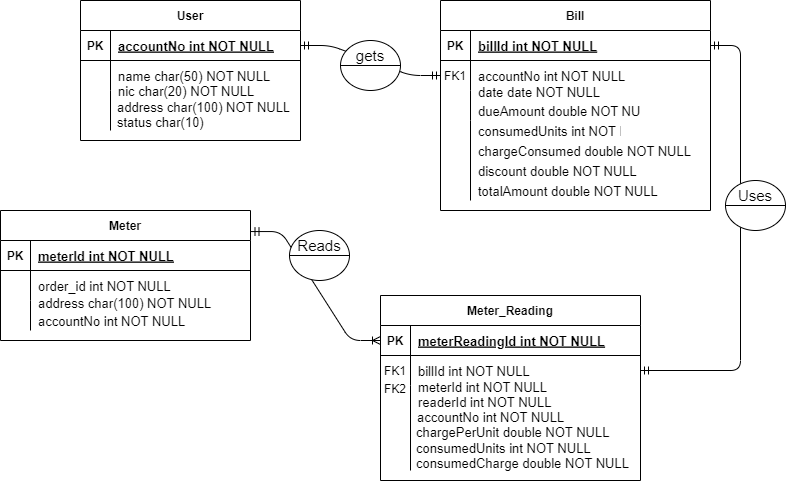

The diagram above was exported from draw.io. Its source (the exported page's mxGraphModel, read from the mxfile embedded in the PNG):
<mxGraphModel dx="582" dy="379" grid="1" gridSize="10" guides="0" tooltips="1" connect="1" arrows="1" fold="1" page="1" pageScale="1" pageWidth="850" pageHeight="1100" math="0" shadow="0" extFonts="Permanent Marker^https://fonts.googleapis.com/css?family=Permanent+Marker">
  <root>
    <mxCell id="0" />
    <mxCell id="1" parent="0" />
    <mxCell id="C-vyLk0tnHw3VtMMgP7b-1" value="" style="edgeStyle=entityRelationEdgeStyle;endArrow=ERmandOne;startArrow=ERmandOne;endFill=0;startFill=0;" parent="1" source="C-vyLk0tnHw3VtMMgP7b-24" target="C-vyLk0tnHw3VtMMgP7b-6" edge="1">
      <mxGeometry width="100" height="100" relative="1" as="geometry">
        <mxPoint x="340" y="720" as="sourcePoint" />
        <mxPoint x="440" y="620" as="targetPoint" />
      </mxGeometry>
    </mxCell>
    <mxCell id="C-vyLk0tnHw3VtMMgP7b-12" value="" style="edgeStyle=entityRelationEdgeStyle;endArrow=ERmandOne;startArrow=ERmandOne;endFill=0;startFill=0;" parent="1" source="C-vyLk0tnHw3VtMMgP7b-3" target="C-vyLk0tnHw3VtMMgP7b-17" edge="1">
      <mxGeometry width="100" height="100" relative="1" as="geometry">
        <mxPoint x="400" y="180" as="sourcePoint" />
        <mxPoint x="460" y="205" as="targetPoint" />
      </mxGeometry>
    </mxCell>
    <mxCell id="C-vyLk0tnHw3VtMMgP7b-2" value="Bill" style="shape=table;startSize=30;container=1;collapsible=1;childLayout=tableLayout;fixedRows=1;rowLines=0;fontStyle=1;align=center;resizeLast=1;" parent="1" vertex="1">
      <mxGeometry x="480" y="120" width="270" height="210" as="geometry" />
    </mxCell>
    <mxCell id="C-vyLk0tnHw3VtMMgP7b-3" value="" style="shape=partialRectangle;collapsible=0;dropTarget=0;pointerEvents=0;fillColor=none;points=[[0,0.5],[1,0.5]];portConstraint=eastwest;top=0;left=0;right=0;bottom=1;" parent="C-vyLk0tnHw3VtMMgP7b-2" vertex="1">
      <mxGeometry y="30" width="270" height="30" as="geometry" />
    </mxCell>
    <mxCell id="C-vyLk0tnHw3VtMMgP7b-4" value="PK" style="shape=partialRectangle;overflow=hidden;connectable=0;fillColor=none;top=0;left=0;bottom=0;right=0;fontStyle=1;" parent="C-vyLk0tnHw3VtMMgP7b-3" vertex="1">
      <mxGeometry width="30" height="30" as="geometry">
        <mxRectangle width="30" height="30" as="alternateBounds" />
      </mxGeometry>
    </mxCell>
    <mxCell id="C-vyLk0tnHw3VtMMgP7b-5" value="billId int NOT NULL " style="shape=partialRectangle;overflow=hidden;connectable=0;fillColor=none;top=0;left=0;bottom=0;right=0;align=left;spacingLeft=6;fontStyle=5;fontSize=13;" parent="C-vyLk0tnHw3VtMMgP7b-3" vertex="1">
      <mxGeometry x="30" width="240" height="30" as="geometry">
        <mxRectangle width="240" height="30" as="alternateBounds" />
      </mxGeometry>
    </mxCell>
    <mxCell id="C-vyLk0tnHw3VtMMgP7b-6" value="" style="shape=partialRectangle;collapsible=0;dropTarget=0;pointerEvents=0;fillColor=none;points=[[0,0.5],[1,0.5]];portConstraint=eastwest;top=0;left=0;right=0;bottom=0;" parent="C-vyLk0tnHw3VtMMgP7b-2" vertex="1">
      <mxGeometry y="60" width="270" height="30" as="geometry" />
    </mxCell>
    <mxCell id="C-vyLk0tnHw3VtMMgP7b-7" value="FK1" style="shape=partialRectangle;overflow=hidden;connectable=0;fillColor=none;top=0;left=0;bottom=0;right=0;" parent="C-vyLk0tnHw3VtMMgP7b-6" vertex="1">
      <mxGeometry width="30" height="30" as="geometry">
        <mxRectangle width="30" height="30" as="alternateBounds" />
      </mxGeometry>
    </mxCell>
    <mxCell id="C-vyLk0tnHw3VtMMgP7b-8" value="accountNo int NOT NULL" style="shape=partialRectangle;overflow=hidden;connectable=0;fillColor=none;top=0;left=0;bottom=0;right=0;align=left;spacingLeft=6;fontStyle=0;fontSize=13;" parent="C-vyLk0tnHw3VtMMgP7b-6" vertex="1">
      <mxGeometry x="30" width="240" height="30" as="geometry">
        <mxRectangle width="240" height="30" as="alternateBounds" />
      </mxGeometry>
    </mxCell>
    <mxCell id="C-vyLk0tnHw3VtMMgP7b-9" value="" style="shape=partialRectangle;collapsible=0;dropTarget=0;pointerEvents=0;fillColor=none;points=[[0,0.5],[1,0.5]];portConstraint=eastwest;top=0;left=0;right=0;bottom=0;" parent="C-vyLk0tnHw3VtMMgP7b-2" vertex="1">
      <mxGeometry y="90" width="270" height="30" as="geometry" />
    </mxCell>
    <mxCell id="C-vyLk0tnHw3VtMMgP7b-10" value="" style="shape=partialRectangle;overflow=hidden;connectable=0;fillColor=none;top=0;left=0;bottom=0;right=0;" parent="C-vyLk0tnHw3VtMMgP7b-9" vertex="1">
      <mxGeometry width="30" height="30" as="geometry">
        <mxRectangle width="30" height="30" as="alternateBounds" />
      </mxGeometry>
    </mxCell>
    <mxCell id="C-vyLk0tnHw3VtMMgP7b-11" value="" style="shape=partialRectangle;overflow=hidden;connectable=0;fillColor=none;top=0;left=0;bottom=0;right=0;align=left;spacingLeft=6;" parent="C-vyLk0tnHw3VtMMgP7b-9" vertex="1">
      <mxGeometry x="30" width="240" height="30" as="geometry">
        <mxRectangle width="240" height="30" as="alternateBounds" />
      </mxGeometry>
    </mxCell>
    <mxCell id="C-vyLk0tnHw3VtMMgP7b-13" value="Meter_Reading" style="shape=table;startSize=30;container=1;collapsible=1;childLayout=tableLayout;fixedRows=1;rowLines=0;fontStyle=1;align=center;resizeLast=1;" parent="1" vertex="1">
      <mxGeometry x="420" y="415" width="260" height="185" as="geometry" />
    </mxCell>
    <mxCell id="C-vyLk0tnHw3VtMMgP7b-14" value="" style="shape=partialRectangle;collapsible=0;dropTarget=0;pointerEvents=0;fillColor=none;points=[[0,0.5],[1,0.5]];portConstraint=eastwest;top=0;left=0;right=0;bottom=1;" parent="C-vyLk0tnHw3VtMMgP7b-13" vertex="1">
      <mxGeometry y="30" width="260" height="30" as="geometry" />
    </mxCell>
    <mxCell id="C-vyLk0tnHw3VtMMgP7b-15" value="PK" style="shape=partialRectangle;overflow=hidden;connectable=0;fillColor=none;top=0;left=0;bottom=0;right=0;fontStyle=1;" parent="C-vyLk0tnHw3VtMMgP7b-14" vertex="1">
      <mxGeometry width="30" height="30" as="geometry">
        <mxRectangle width="30" height="30" as="alternateBounds" />
      </mxGeometry>
    </mxCell>
    <mxCell id="C-vyLk0tnHw3VtMMgP7b-16" value="meterReadingId int NOT NULL " style="shape=partialRectangle;overflow=hidden;connectable=0;fillColor=none;top=0;left=0;bottom=0;right=0;align=left;spacingLeft=6;fontStyle=5;fontSize=13;" parent="C-vyLk0tnHw3VtMMgP7b-14" vertex="1">
      <mxGeometry x="30" width="230" height="30" as="geometry">
        <mxRectangle width="230" height="30" as="alternateBounds" />
      </mxGeometry>
    </mxCell>
    <mxCell id="C-vyLk0tnHw3VtMMgP7b-17" value="" style="shape=partialRectangle;collapsible=0;dropTarget=0;pointerEvents=0;fillColor=none;points=[[0,0.5],[1,0.5]];portConstraint=eastwest;top=0;left=0;right=0;bottom=0;" parent="C-vyLk0tnHw3VtMMgP7b-13" vertex="1">
      <mxGeometry y="60" width="260" height="30" as="geometry" />
    </mxCell>
    <mxCell id="C-vyLk0tnHw3VtMMgP7b-18" value="FK1" style="shape=partialRectangle;overflow=hidden;connectable=0;fillColor=none;top=0;left=0;bottom=0;right=0;" parent="C-vyLk0tnHw3VtMMgP7b-17" vertex="1">
      <mxGeometry width="30" height="30" as="geometry">
        <mxRectangle width="30" height="30" as="alternateBounds" />
      </mxGeometry>
    </mxCell>
    <mxCell id="C-vyLk0tnHw3VtMMgP7b-19" value="billId int NOT NULL" style="shape=partialRectangle;overflow=hidden;connectable=0;fillColor=none;top=0;left=0;bottom=0;right=0;align=left;spacingLeft=6;fontStyle=0;fontSize=13;" parent="C-vyLk0tnHw3VtMMgP7b-17" vertex="1">
      <mxGeometry x="30" width="230" height="30" as="geometry">
        <mxRectangle width="230" height="30" as="alternateBounds" />
      </mxGeometry>
    </mxCell>
    <mxCell id="C-vyLk0tnHw3VtMMgP7b-20" value="" style="shape=partialRectangle;collapsible=0;dropTarget=0;pointerEvents=0;fillColor=none;points=[[0,0.5],[1,0.5]];portConstraint=eastwest;top=0;left=0;right=0;bottom=0;" parent="C-vyLk0tnHw3VtMMgP7b-13" vertex="1">
      <mxGeometry y="90" width="260" height="30" as="geometry" />
    </mxCell>
    <mxCell id="C-vyLk0tnHw3VtMMgP7b-21" value="" style="shape=partialRectangle;overflow=hidden;connectable=0;fillColor=none;top=0;left=0;bottom=0;right=0;" parent="C-vyLk0tnHw3VtMMgP7b-20" vertex="1">
      <mxGeometry width="30" height="30" as="geometry">
        <mxRectangle width="30" height="30" as="alternateBounds" />
      </mxGeometry>
    </mxCell>
    <mxCell id="C-vyLk0tnHw3VtMMgP7b-22" value="" style="shape=partialRectangle;overflow=hidden;connectable=0;fillColor=none;top=0;left=0;bottom=0;right=0;align=left;spacingLeft=6;" parent="C-vyLk0tnHw3VtMMgP7b-20" vertex="1">
      <mxGeometry x="30" width="230" height="30" as="geometry">
        <mxRectangle width="230" height="30" as="alternateBounds" />
      </mxGeometry>
    </mxCell>
    <mxCell id="C-vyLk0tnHw3VtMMgP7b-23" value="User" style="shape=table;startSize=30;container=1;collapsible=1;childLayout=tableLayout;fixedRows=1;rowLines=0;fontStyle=1;align=center;resizeLast=1;" parent="1" vertex="1">
      <mxGeometry x="120" y="120" width="220" height="140" as="geometry" />
    </mxCell>
    <mxCell id="C-vyLk0tnHw3VtMMgP7b-24" value="" style="shape=partialRectangle;collapsible=0;dropTarget=0;pointerEvents=0;fillColor=none;points=[[0,0.5],[1,0.5]];portConstraint=eastwest;top=0;left=0;right=0;bottom=1;" parent="C-vyLk0tnHw3VtMMgP7b-23" vertex="1">
      <mxGeometry y="30" width="220" height="30" as="geometry" />
    </mxCell>
    <mxCell id="C-vyLk0tnHw3VtMMgP7b-25" value="PK" style="shape=partialRectangle;overflow=hidden;connectable=0;fillColor=none;top=0;left=0;bottom=0;right=0;fontStyle=1;" parent="C-vyLk0tnHw3VtMMgP7b-24" vertex="1">
      <mxGeometry width="30" height="30" as="geometry">
        <mxRectangle width="30" height="30" as="alternateBounds" />
      </mxGeometry>
    </mxCell>
    <mxCell id="C-vyLk0tnHw3VtMMgP7b-26" value="accountNo int NOT NULL " style="shape=partialRectangle;overflow=hidden;connectable=0;fillColor=none;top=0;left=0;bottom=0;right=0;align=left;spacingLeft=6;fontStyle=5;fontSize=13;" parent="C-vyLk0tnHw3VtMMgP7b-24" vertex="1">
      <mxGeometry x="30" width="190" height="30" as="geometry">
        <mxRectangle width="190" height="30" as="alternateBounds" />
      </mxGeometry>
    </mxCell>
    <mxCell id="C-vyLk0tnHw3VtMMgP7b-27" value="" style="shape=partialRectangle;collapsible=0;dropTarget=0;pointerEvents=0;fillColor=none;points=[[0,0.5],[1,0.5]];portConstraint=eastwest;top=0;left=0;right=0;bottom=0;" parent="C-vyLk0tnHw3VtMMgP7b-23" vertex="1">
      <mxGeometry y="60" width="220" height="30" as="geometry" />
    </mxCell>
    <mxCell id="C-vyLk0tnHw3VtMMgP7b-28" value="" style="shape=partialRectangle;overflow=hidden;connectable=0;fillColor=none;top=0;left=0;bottom=0;right=0;" parent="C-vyLk0tnHw3VtMMgP7b-27" vertex="1">
      <mxGeometry width="30" height="30" as="geometry">
        <mxRectangle width="30" height="30" as="alternateBounds" />
      </mxGeometry>
    </mxCell>
    <mxCell id="C-vyLk0tnHw3VtMMgP7b-29" value="name char(50) NOT NULL" style="shape=partialRectangle;overflow=hidden;connectable=0;fillColor=none;top=0;left=0;bottom=0;right=0;align=left;spacingLeft=6;fontSize=13;" parent="C-vyLk0tnHw3VtMMgP7b-27" vertex="1">
      <mxGeometry x="30" width="190" height="30" as="geometry">
        <mxRectangle width="190" height="30" as="alternateBounds" />
      </mxGeometry>
    </mxCell>
    <mxCell id="Y3HzX0cFXEhna1Q1_ab5-1" value="nic char(20) NOT NULL" style="shape=partialRectangle;overflow=hidden;connectable=0;fillColor=none;top=0;left=0;bottom=0;right=0;align=left;spacingLeft=6;fontSize=13;" vertex="1" parent="1">
      <mxGeometry x="150" y="200" width="180" height="20" as="geometry" />
    </mxCell>
    <mxCell id="Y3HzX0cFXEhna1Q1_ab5-2" value="address char(100) NOT NULL" style="shape=partialRectangle;overflow=hidden;connectable=0;fillColor=none;top=0;left=0;bottom=0;right=0;align=left;spacingLeft=6;fontSize=13;" vertex="1" parent="1">
      <mxGeometry x="149" y="211" width="180" height="30" as="geometry">
        <mxRectangle width="190" height="30" as="alternateBounds" />
      </mxGeometry>
    </mxCell>
    <mxCell id="Y3HzX0cFXEhna1Q1_ab5-3" value="status char(10) " style="shape=partialRectangle;overflow=hidden;connectable=0;fillColor=none;top=0;left=0;bottom=0;right=0;align=left;spacingLeft=6;fontSize=13;" vertex="1" parent="1">
      <mxGeometry x="149" y="231" width="170" height="20" as="geometry">
        <mxRectangle width="190" height="30" as="alternateBounds" />
      </mxGeometry>
    </mxCell>
    <mxCell id="Y3HzX0cFXEhna1Q1_ab5-4" value="" style="endArrow=none;html=1;rounded=0;" edge="1" parent="1">
      <mxGeometry width="50" height="50" relative="1" as="geometry">
        <mxPoint x="150" y="250" as="sourcePoint" />
        <mxPoint x="150" y="210" as="targetPoint" />
      </mxGeometry>
    </mxCell>
    <mxCell id="Y3HzX0cFXEhna1Q1_ab5-5" value="Meter" style="shape=table;startSize=30;container=1;collapsible=1;childLayout=tableLayout;fixedRows=1;rowLines=0;fontStyle=1;align=center;resizeLast=1;" vertex="1" parent="1">
      <mxGeometry x="40" y="330" width="250" height="130" as="geometry" />
    </mxCell>
    <mxCell id="Y3HzX0cFXEhna1Q1_ab5-6" value="" style="shape=partialRectangle;collapsible=0;dropTarget=0;pointerEvents=0;fillColor=none;points=[[0,0.5],[1,0.5]];portConstraint=eastwest;top=0;left=0;right=0;bottom=1;" vertex="1" parent="Y3HzX0cFXEhna1Q1_ab5-5">
      <mxGeometry y="30" width="250" height="30" as="geometry" />
    </mxCell>
    <mxCell id="Y3HzX0cFXEhna1Q1_ab5-7" value="PK" style="shape=partialRectangle;overflow=hidden;connectable=0;fillColor=none;top=0;left=0;bottom=0;right=0;fontStyle=1;" vertex="1" parent="Y3HzX0cFXEhna1Q1_ab5-6">
      <mxGeometry width="30" height="30" as="geometry">
        <mxRectangle width="30" height="30" as="alternateBounds" />
      </mxGeometry>
    </mxCell>
    <mxCell id="Y3HzX0cFXEhna1Q1_ab5-8" value="meterId int NOT NULL " style="shape=partialRectangle;overflow=hidden;connectable=0;fillColor=none;top=0;left=0;bottom=0;right=0;align=left;spacingLeft=6;fontStyle=5;fontSize=13;" vertex="1" parent="Y3HzX0cFXEhna1Q1_ab5-6">
      <mxGeometry x="30" width="220" height="30" as="geometry">
        <mxRectangle width="220" height="30" as="alternateBounds" />
      </mxGeometry>
    </mxCell>
    <mxCell id="Y3HzX0cFXEhna1Q1_ab5-9" value="" style="shape=partialRectangle;collapsible=0;dropTarget=0;pointerEvents=0;fillColor=none;points=[[0,0.5],[1,0.5]];portConstraint=eastwest;top=0;left=0;right=0;bottom=0;" vertex="1" parent="Y3HzX0cFXEhna1Q1_ab5-5">
      <mxGeometry y="60" width="250" height="30" as="geometry" />
    </mxCell>
    <mxCell id="Y3HzX0cFXEhna1Q1_ab5-10" value="" style="shape=partialRectangle;overflow=hidden;connectable=0;fillColor=none;top=0;left=0;bottom=0;right=0;" vertex="1" parent="Y3HzX0cFXEhna1Q1_ab5-9">
      <mxGeometry width="30" height="30" as="geometry">
        <mxRectangle width="30" height="30" as="alternateBounds" />
      </mxGeometry>
    </mxCell>
    <mxCell id="Y3HzX0cFXEhna1Q1_ab5-11" value="order_id int NOT NULL" style="shape=partialRectangle;overflow=hidden;connectable=0;fillColor=none;top=0;left=0;bottom=0;right=0;align=left;spacingLeft=6;fontSize=13;" vertex="1" parent="Y3HzX0cFXEhna1Q1_ab5-9">
      <mxGeometry x="30" width="220" height="30" as="geometry">
        <mxRectangle width="220" height="30" as="alternateBounds" />
      </mxGeometry>
    </mxCell>
    <mxCell id="Y3HzX0cFXEhna1Q1_ab5-12" value="" style="shape=partialRectangle;collapsible=0;dropTarget=0;pointerEvents=0;fillColor=none;points=[[0,0.5],[1,0.5]];portConstraint=eastwest;top=0;left=0;right=0;bottom=0;" vertex="1" parent="Y3HzX0cFXEhna1Q1_ab5-5">
      <mxGeometry y="90" width="250" height="30" as="geometry" />
    </mxCell>
    <mxCell id="Y3HzX0cFXEhna1Q1_ab5-13" value="" style="shape=partialRectangle;overflow=hidden;connectable=0;fillColor=none;top=0;left=0;bottom=0;right=0;" vertex="1" parent="Y3HzX0cFXEhna1Q1_ab5-12">
      <mxGeometry width="30" height="30" as="geometry">
        <mxRectangle width="30" height="30" as="alternateBounds" />
      </mxGeometry>
    </mxCell>
    <mxCell id="Y3HzX0cFXEhna1Q1_ab5-14" value="" style="shape=partialRectangle;overflow=hidden;connectable=0;fillColor=none;top=0;left=0;bottom=0;right=0;align=left;spacingLeft=6;" vertex="1" parent="Y3HzX0cFXEhna1Q1_ab5-12">
      <mxGeometry x="30" width="220" height="30" as="geometry">
        <mxRectangle width="220" height="30" as="alternateBounds" />
      </mxGeometry>
    </mxCell>
    <mxCell id="Y3HzX0cFXEhna1Q1_ab5-15" value="FK2" style="shape=partialRectangle;overflow=hidden;connectable=0;fillColor=none;top=0;left=0;bottom=0;right=0;" vertex="1" parent="1">
      <mxGeometry x="420" y="493" width="30" height="30" as="geometry">
        <mxRectangle width="30" height="30" as="alternateBounds" />
      </mxGeometry>
    </mxCell>
    <mxCell id="Y3HzX0cFXEhna1Q1_ab5-16" value="meterId int NOT NULL" style="shape=partialRectangle;overflow=hidden;connectable=0;fillColor=none;top=0;left=0;bottom=0;right=0;align=left;spacingLeft=6;fontStyle=0;fontSize=13;" vertex="1" parent="1">
      <mxGeometry x="450" y="491" width="220" height="30" as="geometry">
        <mxRectangle width="220" height="30" as="alternateBounds" />
      </mxGeometry>
    </mxCell>
    <mxCell id="Y3HzX0cFXEhna1Q1_ab5-17" value="" style="edgeStyle=entityRelationEdgeStyle;endArrow=ERoneToMany;startArrow=ERmandOne;endFill=0;startFill=0;exitX=1.002;exitY=0.162;exitDx=0;exitDy=0;exitPerimeter=0;entryX=0;entryY=0.5;entryDx=0;entryDy=0;" edge="1" parent="1" source="Y3HzX0cFXEhna1Q1_ab5-5" target="C-vyLk0tnHw3VtMMgP7b-14">
      <mxGeometry width="100" height="100" relative="1" as="geometry">
        <mxPoint x="350" y="175" as="sourcePoint" />
        <mxPoint x="430" y="410" as="targetPoint" />
      </mxGeometry>
    </mxCell>
    <mxCell id="Y3HzX0cFXEhna1Q1_ab5-19" value="" style="ellipse;whiteSpace=wrap;html=1;fontSize=13;" vertex="1" parent="1">
      <mxGeometry x="380" y="160" width="60" height="50" as="geometry" />
    </mxCell>
    <mxCell id="Y3HzX0cFXEhna1Q1_ab5-21" value="" style="endArrow=none;html=1;rounded=0;fontSize=13;exitX=0;exitY=0.5;exitDx=0;exitDy=0;entryX=1;entryY=0.5;entryDx=0;entryDy=0;" edge="1" parent="1" source="Y3HzX0cFXEhna1Q1_ab5-19" target="Y3HzX0cFXEhna1Q1_ab5-19">
      <mxGeometry width="50" height="50" relative="1" as="geometry">
        <mxPoint x="440" y="290" as="sourcePoint" />
        <mxPoint x="490" y="240" as="targetPoint" />
      </mxGeometry>
    </mxCell>
    <mxCell id="Y3HzX0cFXEhna1Q1_ab5-22" value="&lt;font style=&quot;font-size: 15px&quot;&gt;gets&lt;/font&gt;" style="text;html=1;strokeColor=none;fillColor=none;align=center;verticalAlign=middle;whiteSpace=wrap;rounded=0;fontSize=13;" vertex="1" parent="1">
      <mxGeometry x="395" y="170" width="30" height="10" as="geometry" />
    </mxCell>
    <mxCell id="Y3HzX0cFXEhna1Q1_ab5-23" value="" style="ellipse;whiteSpace=wrap;html=1;fontSize=13;" vertex="1" parent="1">
      <mxGeometry x="765" y="300" width="60" height="50" as="geometry" />
    </mxCell>
    <mxCell id="Y3HzX0cFXEhna1Q1_ab5-24" value="&lt;font style=&quot;font-size: 15px&quot;&gt;Uses&lt;/font&gt;" style="text;html=1;strokeColor=none;fillColor=none;align=center;verticalAlign=middle;whiteSpace=wrap;rounded=0;fontSize=13;" vertex="1" parent="1">
      <mxGeometry x="780" y="310" width="30" height="10" as="geometry" />
    </mxCell>
    <mxCell id="Y3HzX0cFXEhna1Q1_ab5-25" value="" style="ellipse;whiteSpace=wrap;html=1;fontSize=13;" vertex="1" parent="1">
      <mxGeometry x="329" y="350" width="60" height="50" as="geometry" />
    </mxCell>
    <mxCell id="Y3HzX0cFXEhna1Q1_ab5-26" value="&lt;font style=&quot;font-size: 15px&quot;&gt;Reads&lt;/font&gt;" style="text;html=1;strokeColor=none;fillColor=none;align=center;verticalAlign=middle;whiteSpace=wrap;rounded=0;fontSize=13;" vertex="1" parent="1">
      <mxGeometry x="344" y="360" width="30" height="10" as="geometry" />
    </mxCell>
    <mxCell id="Y3HzX0cFXEhna1Q1_ab5-28" value="" style="endArrow=none;html=1;rounded=0;fontSize=15;exitX=0;exitY=0.5;exitDx=0;exitDy=0;entryX=1;entryY=0.5;entryDx=0;entryDy=0;" edge="1" parent="1" source="Y3HzX0cFXEhna1Q1_ab5-25" target="Y3HzX0cFXEhna1Q1_ab5-25">
      <mxGeometry width="50" height="50" relative="1" as="geometry">
        <mxPoint x="440" y="360" as="sourcePoint" />
        <mxPoint x="490" y="310" as="targetPoint" />
      </mxGeometry>
    </mxCell>
    <mxCell id="Y3HzX0cFXEhna1Q1_ab5-32" value="" style="endArrow=none;html=1;rounded=0;fontSize=15;entryX=1;entryY=0.5;entryDx=0;entryDy=0;exitX=0;exitY=0.5;exitDx=0;exitDy=0;" edge="1" parent="1" source="Y3HzX0cFXEhna1Q1_ab5-23" target="Y3HzX0cFXEhna1Q1_ab5-23">
      <mxGeometry width="50" height="50" relative="1" as="geometry">
        <mxPoint x="740" y="330" as="sourcePoint" />
        <mxPoint x="490" y="310" as="targetPoint" />
      </mxGeometry>
    </mxCell>
    <mxCell id="Y3HzX0cFXEhna1Q1_ab5-33" value="date date NOT NULL" style="shape=partialRectangle;overflow=hidden;connectable=0;fillColor=none;top=0;left=0;bottom=0;right=0;align=left;spacingLeft=6;fontStyle=0;fontSize=13;" vertex="1" parent="1">
      <mxGeometry x="510" y="201" width="170" height="20" as="geometry">
        <mxRectangle width="220" height="30" as="alternateBounds" />
      </mxGeometry>
    </mxCell>
    <mxCell id="Y3HzX0cFXEhna1Q1_ab5-34" value="dueAmount double NOT NULL" style="shape=partialRectangle;overflow=hidden;connectable=0;fillColor=none;top=0;left=0;bottom=0;right=0;align=left;spacingLeft=6;fontStyle=0;fontSize=13;" vertex="1" parent="1">
      <mxGeometry x="510" y="220" width="170" height="20" as="geometry">
        <mxRectangle width="220" height="30" as="alternateBounds" />
      </mxGeometry>
    </mxCell>
    <mxCell id="Y3HzX0cFXEhna1Q1_ab5-35" value="consumedUnits int NOT NULL" style="shape=partialRectangle;overflow=hidden;connectable=0;fillColor=none;top=0;left=0;bottom=0;right=0;align=left;spacingLeft=6;fontStyle=0;fontSize=13;" vertex="1" parent="1">
      <mxGeometry x="510" y="240" width="150" height="20" as="geometry">
        <mxRectangle width="220" height="30" as="alternateBounds" />
      </mxGeometry>
    </mxCell>
    <mxCell id="Y3HzX0cFXEhna1Q1_ab5-36" value="chargeConsumed double NOT NULL" style="shape=partialRectangle;overflow=hidden;connectable=0;fillColor=none;top=0;left=0;bottom=0;right=0;align=left;spacingLeft=6;fontStyle=0;fontSize=13;" vertex="1" parent="1">
      <mxGeometry x="510" y="260" width="230" height="20" as="geometry">
        <mxRectangle width="220" height="30" as="alternateBounds" />
      </mxGeometry>
    </mxCell>
    <mxCell id="Y3HzX0cFXEhna1Q1_ab5-37" value="totalAmount double NOT NULL" style="shape=partialRectangle;overflow=hidden;connectable=0;fillColor=none;top=0;left=0;bottom=0;right=0;align=left;spacingLeft=6;fontStyle=0;fontSize=13;" vertex="1" parent="1">
      <mxGeometry x="510" y="300" width="195" height="20" as="geometry">
        <mxRectangle width="220" height="30" as="alternateBounds" />
      </mxGeometry>
    </mxCell>
    <mxCell id="Y3HzX0cFXEhna1Q1_ab5-38" value="discount double NOT NULL" style="shape=partialRectangle;overflow=hidden;connectable=0;fillColor=none;top=0;left=0;bottom=0;right=0;align=left;spacingLeft=6;fontStyle=0;fontSize=13;" vertex="1" parent="1">
      <mxGeometry x="510" y="280" width="185" height="20" as="geometry">
        <mxRectangle width="220" height="30" as="alternateBounds" />
      </mxGeometry>
    </mxCell>
    <mxCell id="Y3HzX0cFXEhna1Q1_ab5-39" value="" style="endArrow=none;html=1;rounded=0;fontSize=15;" edge="1" parent="1">
      <mxGeometry width="50" height="50" relative="1" as="geometry">
        <mxPoint x="510" y="320" as="sourcePoint" />
        <mxPoint x="510" y="240" as="targetPoint" />
      </mxGeometry>
    </mxCell>
    <mxCell id="Y3HzX0cFXEhna1Q1_ab5-41" value="chargePerUnit double NOT NULL" style="shape=partialRectangle;overflow=hidden;connectable=0;fillColor=none;top=0;left=0;bottom=0;right=0;align=left;spacingLeft=6;fontStyle=0;fontSize=13;" vertex="1" parent="1">
      <mxGeometry x="448" y="541" width="220" height="20" as="geometry">
        <mxRectangle width="220" height="30" as="alternateBounds" />
      </mxGeometry>
    </mxCell>
    <mxCell id="Y3HzX0cFXEhna1Q1_ab5-42" value="consumedCharge double NOT NULL" style="shape=partialRectangle;overflow=hidden;connectable=0;fillColor=none;top=0;left=0;bottom=0;right=0;align=left;spacingLeft=6;fontStyle=0;fontSize=13;" vertex="1" parent="1">
      <mxGeometry x="448" y="572" width="230" height="20" as="geometry">
        <mxRectangle width="220" height="30" as="alternateBounds" />
      </mxGeometry>
    </mxCell>
    <mxCell id="Y3HzX0cFXEhna1Q1_ab5-43" value="consumedUnits int NOT NULL" style="shape=partialRectangle;overflow=hidden;connectable=0;fillColor=none;top=0;left=0;bottom=0;right=0;align=left;spacingLeft=6;fontStyle=0;fontSize=13;" vertex="1" parent="1">
      <mxGeometry x="448" y="557" width="200" height="20" as="geometry">
        <mxRectangle width="220" height="30" as="alternateBounds" />
      </mxGeometry>
    </mxCell>
    <mxCell id="Y3HzX0cFXEhna1Q1_ab5-44" value="readerId int NOT NULL" style="shape=partialRectangle;overflow=hidden;connectable=0;fillColor=none;top=0;left=0;bottom=0;right=0;align=left;spacingLeft=6;fontStyle=0;fontSize=13;" vertex="1" parent="1">
      <mxGeometry x="450" y="511" width="150" height="20" as="geometry">
        <mxRectangle width="220" height="30" as="alternateBounds" />
      </mxGeometry>
    </mxCell>
    <mxCell id="Y3HzX0cFXEhna1Q1_ab5-45" value="accountNo int NOT NULL" style="shape=partialRectangle;overflow=hidden;connectable=0;fillColor=none;top=0;left=0;bottom=0;right=0;align=left;spacingLeft=6;fontStyle=0;fontSize=13;" vertex="1" parent="1">
      <mxGeometry x="449" y="526" width="180" height="20" as="geometry">
        <mxRectangle width="220" height="30" as="alternateBounds" />
      </mxGeometry>
    </mxCell>
    <mxCell id="Y3HzX0cFXEhna1Q1_ab5-46" value="" style="endArrow=none;html=1;rounded=0;fontSize=15;" edge="1" parent="1">
      <mxGeometry width="50" height="50" relative="1" as="geometry">
        <mxPoint x="450" y="590" as="sourcePoint" />
        <mxPoint x="450" y="530" as="targetPoint" />
      </mxGeometry>
    </mxCell>
    <mxCell id="Y3HzX0cFXEhna1Q1_ab5-47" value="address char(100) NOT NULL" style="shape=partialRectangle;overflow=hidden;connectable=0;fillColor=none;top=0;left=0;bottom=0;right=0;align=left;spacingLeft=6;fontSize=13;" vertex="1" parent="1">
      <mxGeometry x="70" y="412" width="190" height="20" as="geometry">
        <mxRectangle width="190" height="30" as="alternateBounds" />
      </mxGeometry>
    </mxCell>
    <mxCell id="Y3HzX0cFXEhna1Q1_ab5-48" value="accountNo int NOT NULL" style="shape=partialRectangle;overflow=hidden;connectable=0;fillColor=none;top=0;left=0;bottom=0;right=0;align=left;spacingLeft=6;fontStyle=0;fontSize=13;" vertex="1" parent="1">
      <mxGeometry x="70" y="430" width="180" height="20" as="geometry">
        <mxRectangle width="220" height="30" as="alternateBounds" />
      </mxGeometry>
    </mxCell>
  </root>
</mxGraphModel>